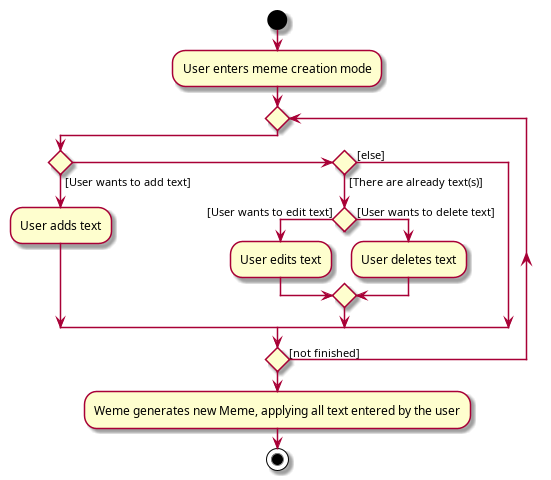

The diagram above was rendered by PlantUML. Its source (embedded in the PNG):
@startuml
start
:User enters meme creation mode;


repeat
if () then ([User wants to add text])
    :User adds text;
else if () then ([There are already text(s)])
    if () then ([User wants to edit text])
        :User edits text;
    else ([User wants to delete text])
        :User deletes text;
    endif
else ([else])
endif
repeat while () is ([not finished])

:Weme generates new Meme, applying all text entered by the user;
stop
@enduml